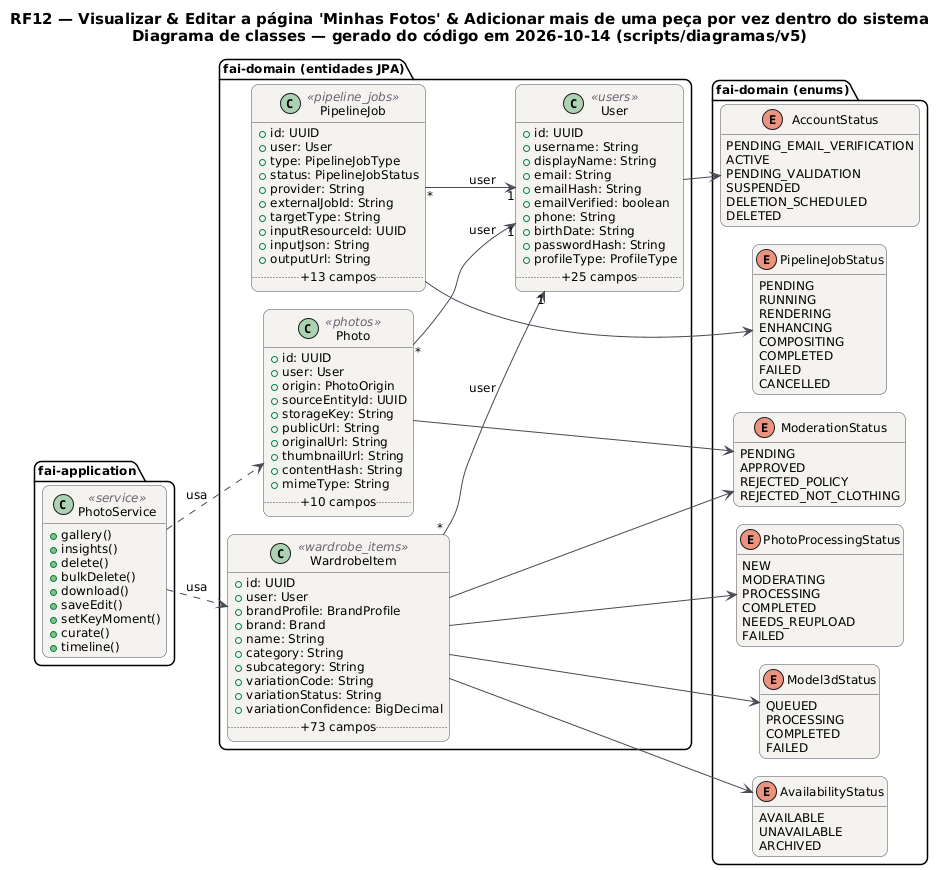

The diagram above was rendered by PlantUML. Its source (embedded in the PNG):
@startuml RF12_Classes
!pragma layout smetana
skinparam backgroundColor #FFFFFF
skinparam shadowing false
skinparam defaultFontName "DejaVu Sans"
skinparam defaultFontSize 12
skinparam titleFontSize 15
skinparam roundcorner 14
skinparam ArrowColor #52606D
skinparam note {
  BackgroundColor #FFFDEB
  BorderColor #D8CE78
  FontColor #554F24
}
skinparam class {
  BackgroundColor #F4F2EF
  BorderColor #4A4852
  ArrowColor #4A4852
  StereotypeFontColor #6B6470
}
hide empty members
left to right direction
title RF12 — Visualizar & Editar a página 'Minhas Fotos' & Adicionar mais de uma peça por vez dentro do sistema\nDiagrama de classes — gerado do código em 2026-10-14 (scripts/diagramas/v5)

package "fai-domain (entidades JPA)" {
  class Photo <<photos>> {
    +id: UUID
    +user: User
    +origin: PhotoOrigin
    +sourceEntityId: UUID
    +storageKey: String
    +publicUrl: String
    +originalUrl: String
    +thumbnailUrl: String
    +contentHash: String
    +mimeType: String
    .. +10 campos ..
  }
  class PipelineJob <<pipeline_jobs>> {
    +id: UUID
    +user: User
    +type: PipelineJobType
    +status: PipelineJobStatus
    +provider: String
    +externalJobId: String
    +targetType: String
    +inputResourceId: UUID
    +inputJson: String
    +outputUrl: String
    .. +13 campos ..
  }
  class User <<users>> {
    +id: UUID
    +username: String
    +displayName: String
    +email: String
    +emailHash: String
    +emailVerified: boolean
    +phone: String
    +birthDate: String
    +passwordHash: String
    +profileType: ProfileType
    .. +25 campos ..
  }
  class WardrobeItem <<wardrobe_items>> {
    +id: UUID
    +user: User
    +brandProfile: BrandProfile
    +brand: Brand
    +name: String
    +category: String
    +subcategory: String
    +variationCode: String
    +variationStatus: String
    +variationConfidence: BigDecimal
    .. +73 campos ..
  }
}
package "fai-domain (enums)" {
  enum ModerationStatus {
    PENDING
    APPROVED
    REJECTED_POLICY
    REJECTED_NOT_CLOTHING
  }
  enum PipelineJobStatus {
    PENDING
    RUNNING
    RENDERING
    ENHANCING
    COMPOSITING
    COMPLETED
    FAILED
    CANCELLED
  }
  enum AccountStatus {
    PENDING_EMAIL_VERIFICATION
    ACTIVE
    PENDING_VALIDATION
    SUSPENDED
    DELETION_SCHEDULED
    DELETED
  }
  enum AvailabilityStatus {
    AVAILABLE
    UNAVAILABLE
    ARCHIVED
  }
  enum PhotoProcessingStatus {
    NEW
    MODERATING
    PROCESSING
    COMPLETED
    NEEDS_REUPLOAD
    FAILED
  }
  enum Model3dStatus {
    QUEUED
    PROCESSING
    COMPLETED
    FAILED
  }
}
package "fai-application" {
  class PhotoService <<service>> {
    +gallery()
    +insights()
    +delete()
    +bulkDelete()
    +download()
    +saveEdit()
    +setKeyMoment()
    +curate()
    +timeline()
  }
}
PhotoService ..> Photo : usa
PhotoService ..> WardrobeItem : usa
Photo "*" --> "1" User : user
Photo --> ModerationStatus
PipelineJob "*" --> "1" User : user
PipelineJob --> PipelineJobStatus
User --> AccountStatus
WardrobeItem "*" --> "1" User : user
WardrobeItem --> AvailabilityStatus
WardrobeItem --> Model3dStatus
WardrobeItem --> ModerationStatus
WardrobeItem --> PhotoProcessingStatus
@enduml